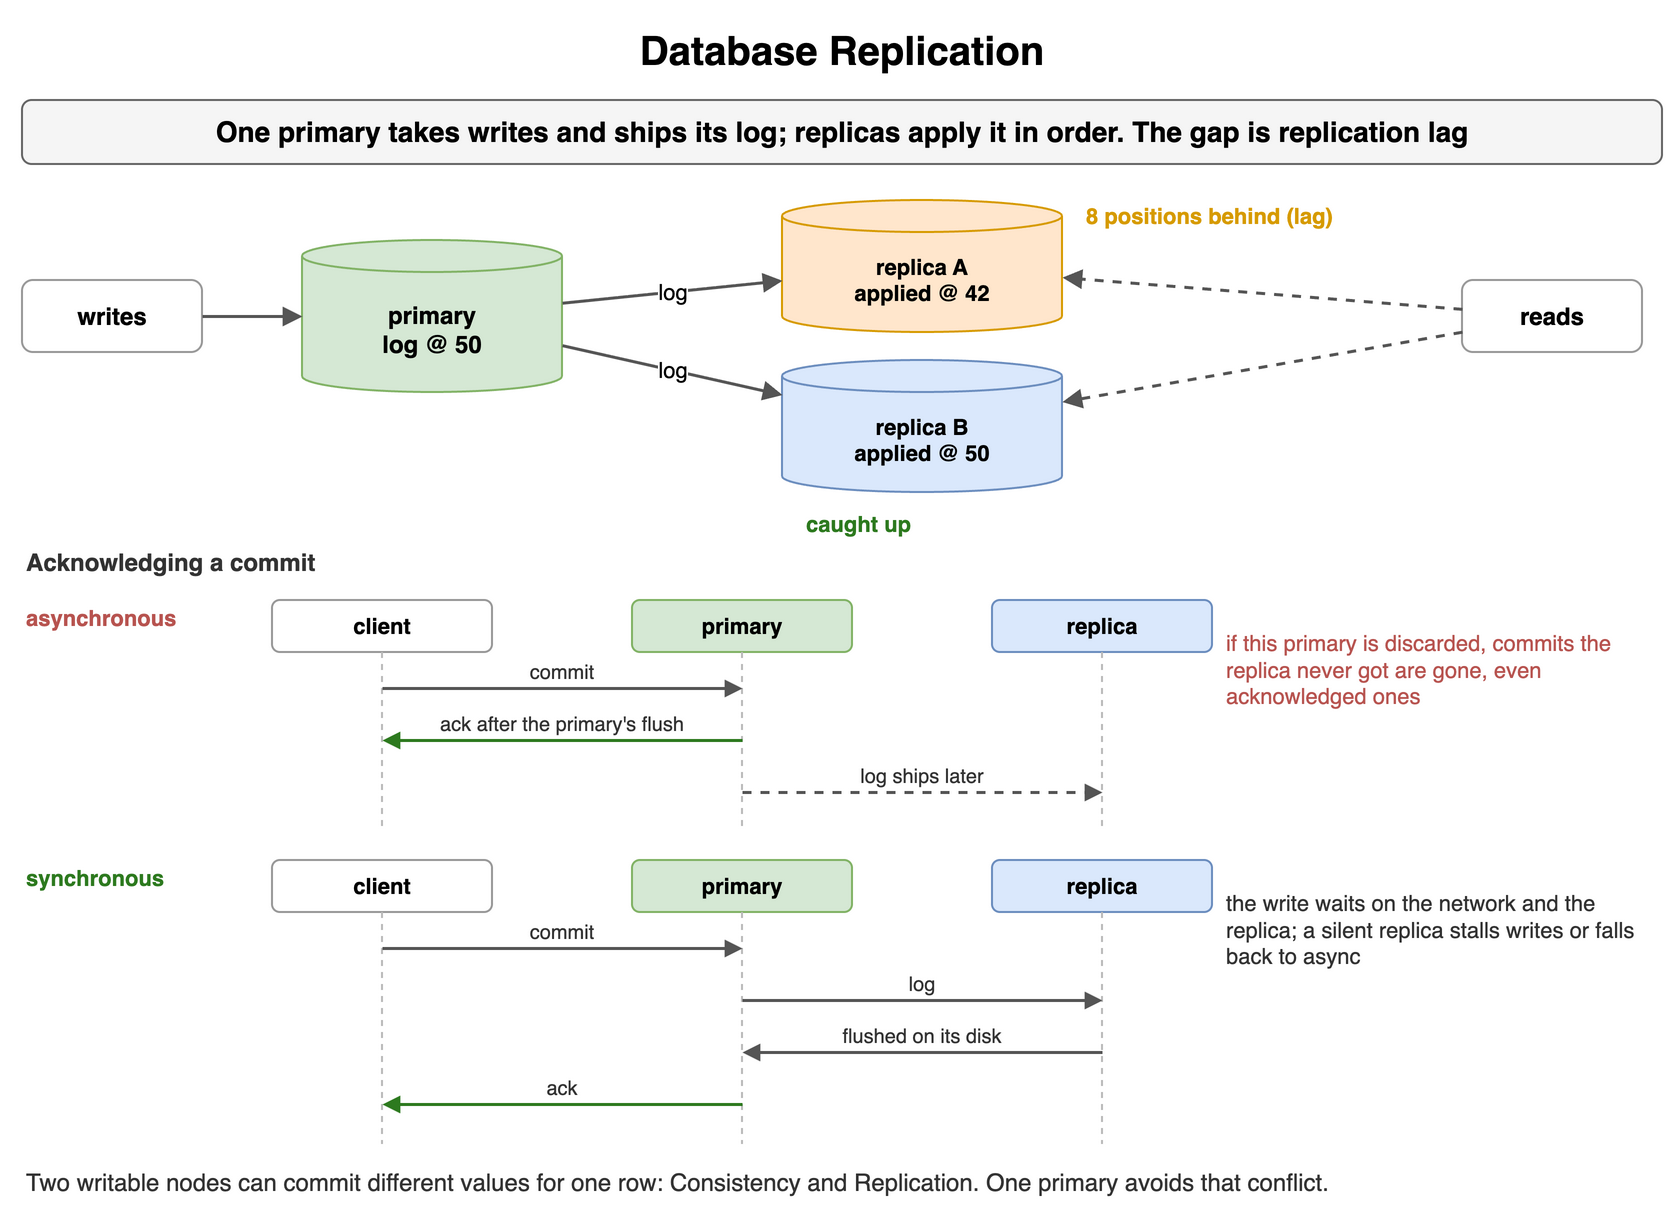

The diagram above was exported from draw.io. Its source (the exported page's mxGraphModel, read from the mxfile embedded in the PNG):
<mxGraphModel dx="900" dy="612" grid="1" gridSize="10" guides="1" tooltips="1" connect="1" arrows="1" fold="1" page="1" pageScale="1" pageWidth="900" pageHeight="612" math="0" shadow="0">
  <root>
    <mxCell id="0" />
    <mxCell id="1" parent="0" />
    <mxCell id="r71" value="Database Replication" style="text;html=1;align=center;verticalAlign=middle;whiteSpace=wrap;fontSize=20;fontStyle=1;" vertex="1" parent="1">
      <mxGeometry x="40" y="10" width="820" height="30" as="geometry" />
    </mxCell>
    <mxCell id="r72" value="One primary takes writes and ships its log; replicas apply it in order. The gap is replication lag" style="rounded=1;whiteSpace=wrap;html=1;fillColor=#f5f5f5;strokeColor=#666666;fontStyle=1;fontSize=14;" vertex="1" parent="1">
      <mxGeometry x="40" y="50" width="820" height="32" as="geometry" />
    </mxCell>
    <mxCell id="r73" value="writes" style="rounded=1;whiteSpace=wrap;html=1;fillColor=#ffffff;strokeColor=#999999;fontSize=12;align=center;fontStyle=1;" vertex="1" parent="1">
      <mxGeometry x="40" y="140" width="90" height="36" as="geometry" />
    </mxCell>
    <mxCell id="r74" value="primary&lt;br&gt;log @ 50" style="shape=cylinder3;whiteSpace=wrap;html=1;boundedLbl=1;backgroundOutline=1;size=8;fillColor=#d5e8d4;strokeColor=#82b366;fontSize=12;fontStyle=1;" vertex="1" parent="1">
      <mxGeometry x="180" y="120" width="130" height="76" as="geometry" />
    </mxCell>
    <mxCell id="r75" value="" style="endArrow=block;endSize=6;html=1;strokeWidth=1.5;strokeColor=#555555;fontSize=11;labelBackgroundColor=#ffffff;" edge="1" parent="1" source="r73" target="r74">
      <mxGeometry relative="1" as="geometry" />
    </mxCell>
    <mxCell id="r76" value="replica A&lt;br&gt;applied @ 42" style="shape=cylinder3;whiteSpace=wrap;html=1;boundedLbl=1;backgroundOutline=1;size=8;fillColor=#ffe6cc;strokeColor=#d79b00;fontSize=11;fontStyle=1;" vertex="1" parent="1">
      <mxGeometry x="420" y="100" width="140" height="66" as="geometry" />
    </mxCell>
    <mxCell id="r77" value="log" style="endArrow=block;endSize=6;html=1;strokeWidth=1.5;strokeColor=#555555;fontSize=11;labelBackgroundColor=#ffffff;" edge="1" parent="1" source="r74" target="r76">
      <mxGeometry relative="1" as="geometry" />
    </mxCell>
    <mxCell id="r78" value="8 positions behind (lag)" style="text;html=1;whiteSpace=wrap;fontSize=11;align=left;verticalAlign=middle;fontSize=11;fontColor=#d79b00;fontStyle=1;" vertex="1" parent="1">
      <mxGeometry x="570" y="96" width="180" height="24" as="geometry" />
    </mxCell>
    <mxCell id="r79" value="replica B&lt;br&gt;applied @ 50" style="shape=cylinder3;whiteSpace=wrap;html=1;boundedLbl=1;backgroundOutline=1;size=8;fillColor=#dae8fc;strokeColor=#6c8ebf;fontSize=11;fontStyle=1;" vertex="1" parent="1">
      <mxGeometry x="420" y="180" width="140" height="66" as="geometry" />
    </mxCell>
    <mxCell id="r710" value="log" style="endArrow=block;endSize=6;html=1;strokeWidth=1.5;strokeColor=#555555;fontSize=11;labelBackgroundColor=#ffffff;" edge="1" parent="1" source="r74" target="r79">
      <mxGeometry relative="1" as="geometry" />
    </mxCell>
    <mxCell id="r711" value="caught up" style="text;html=1;whiteSpace=wrap;fontSize=11;align=left;verticalAlign=middle;fontSize=11;fontColor=#2d7a1f;fontStyle=1;" vertex="1" parent="1">
      <mxGeometry x="430" y="250" width="180" height="24" as="geometry" />
    </mxCell>
    <mxCell id="r712" value="reads" style="rounded=1;whiteSpace=wrap;html=1;fillColor=#ffffff;strokeColor=#999999;fontSize=12;align=center;fontStyle=1;" vertex="1" parent="1">
      <mxGeometry x="760" y="140" width="90" height="36" as="geometry" />
    </mxCell>
    <mxCell id="r713" value="" style="endArrow=block;endSize=6;html=1;strokeWidth=1.5;strokeColor=#555555;fontSize=11;labelBackgroundColor=#ffffff;dashed=1;" edge="1" parent="1" source="r712" target="r76">
      <mxGeometry relative="1" as="geometry" />
    </mxCell>
    <mxCell id="r714" value="" style="endArrow=block;endSize=6;html=1;strokeWidth=1.5;strokeColor=#555555;fontSize=11;labelBackgroundColor=#ffffff;dashed=1;" edge="1" parent="1" source="r712" target="r79">
      <mxGeometry relative="1" as="geometry" />
    </mxCell>
    <mxCell id="r715" value="Acknowledging a commit" style="text;html=1;whiteSpace=wrap;fontSize=11;align=left;verticalAlign=middle;fontSize=12;fontColor=#333333;fontStyle=1;" vertex="1" parent="1">
      <mxGeometry x="40" y="272" width="400" height="18" as="geometry" />
    </mxCell>
    <mxCell id="r716" value="asynchronous" style="text;html=1;whiteSpace=wrap;fontSize=11;align=left;verticalAlign=middle;fontSize=11;fontColor=#b85450;fontStyle=1;" vertex="1" parent="1">
      <mxGeometry x="40" y="300" width="140" height="18" as="geometry" />
    </mxCell>
    <mxCell id="r717" value="client" style="rounded=1;whiteSpace=wrap;html=1;fillColor=#ffffff;strokeColor=#999999;fontSize=11;align=center;fontStyle=1;" vertex="1" parent="1">
      <mxGeometry x="165.0" y="300" width="110" height="26" as="geometry" />
    </mxCell>
    <mxCell id="r718" value="primary" style="rounded=1;whiteSpace=wrap;html=1;fillColor=#d5e8d4;strokeColor=#82b366;fontSize=11;align=center;fontStyle=1;" vertex="1" parent="1">
      <mxGeometry x="345.0" y="300" width="110" height="26" as="geometry" />
    </mxCell>
    <mxCell id="r719" value="replica" style="rounded=1;whiteSpace=wrap;html=1;fillColor=#dae8fc;strokeColor=#6c8ebf;fontSize=11;align=center;fontStyle=1;" vertex="1" parent="1">
      <mxGeometry x="525.0" y="300" width="110" height="26" as="geometry" />
    </mxCell>
    <mxCell id="r720" value="" style="endArrow=none;html=1;strokeColor=#bbbbbb;dashed=1;" edge="1" parent="1">
      <mxGeometry relative="1" as="geometry">
        <mxPoint x="220" y="326" as="sourcePoint" />
        <mxPoint x="220" y="416" as="targetPoint" />
      </mxGeometry>
    </mxCell>
    <mxCell id="r721" value="" style="endArrow=none;html=1;strokeColor=#bbbbbb;dashed=1;" edge="1" parent="1">
      <mxGeometry relative="1" as="geometry">
        <mxPoint x="400" y="326" as="sourcePoint" />
        <mxPoint x="400" y="416" as="targetPoint" />
      </mxGeometry>
    </mxCell>
    <mxCell id="r722" value="" style="endArrow=none;html=1;strokeColor=#bbbbbb;dashed=1;" edge="1" parent="1">
      <mxGeometry relative="1" as="geometry">
        <mxPoint x="580" y="326" as="sourcePoint" />
        <mxPoint x="580" y="416" as="targetPoint" />
      </mxGeometry>
    </mxCell>
    <mxCell id="r723" value="" style="endArrow=block;endSize=6;html=1;strokeWidth=1.5;strokeColor=#555555;fontSize=11;labelBackgroundColor=#ffffff;endSize=5;" edge="1" parent="1">
      <mxGeometry relative="1" as="geometry">
        <mxPoint x="220" y="344" as="sourcePoint" />
        <mxPoint x="400" y="344" as="targetPoint" />
      </mxGeometry>
    </mxCell>
    <mxCell id="r724" value="commit" style="text;html=1;whiteSpace=wrap;fontSize=11;align=center;verticalAlign=middle;fontSize=10;fontColor=#333333;" vertex="1" parent="1">
      <mxGeometry x="224" y="328" width="172" height="15" as="geometry" />
    </mxCell>
    <mxCell id="r725" value="" style="endArrow=block;endSize=6;html=1;strokeWidth=1.5;strokeColor=#2d7a1f;fontSize=11;labelBackgroundColor=#ffffff;fontColor=#2d7a1f;endSize=5;" edge="1" parent="1">
      <mxGeometry relative="1" as="geometry">
        <mxPoint x="400" y="370" as="sourcePoint" />
        <mxPoint x="220" y="370" as="targetPoint" />
      </mxGeometry>
    </mxCell>
    <mxCell id="r726" value="ack after the primary's flush" style="text;html=1;whiteSpace=wrap;fontSize=11;align=center;verticalAlign=middle;fontSize=10;fontColor=#333333;" vertex="1" parent="1">
      <mxGeometry x="224" y="354" width="172" height="15" as="geometry" />
    </mxCell>
    <mxCell id="r727" value="" style="endArrow=block;endSize=6;html=1;strokeWidth=1.5;strokeColor=#555555;fontSize=11;labelBackgroundColor=#ffffff;dashed=1;endSize=5;" edge="1" parent="1">
      <mxGeometry relative="1" as="geometry">
        <mxPoint x="400" y="396" as="sourcePoint" />
        <mxPoint x="580" y="396" as="targetPoint" />
      </mxGeometry>
    </mxCell>
    <mxCell id="r728" value="log ships later" style="text;html=1;whiteSpace=wrap;fontSize=11;align=center;verticalAlign=middle;fontSize=10;fontColor=#333333;" vertex="1" parent="1">
      <mxGeometry x="404" y="380" width="172" height="15" as="geometry" />
    </mxCell>
    <mxCell id="r729" value="if this primary is discarded, commits the replica never got are gone, even acknowledged ones" style="text;html=1;whiteSpace=wrap;fontSize=11;align=left;verticalAlign=middle;fontSize=11;fontColor=#b85450;" vertex="1" parent="1">
      <mxGeometry x="640" y="300" width="220" height="70" as="geometry" />
    </mxCell>
    <mxCell id="r730" value="synchronous" style="text;html=1;whiteSpace=wrap;fontSize=11;align=left;verticalAlign=middle;fontSize=11;fontColor=#2d7a1f;fontStyle=1;" vertex="1" parent="1">
      <mxGeometry x="40" y="430" width="140" height="18" as="geometry" />
    </mxCell>
    <mxCell id="r731" value="client" style="rounded=1;whiteSpace=wrap;html=1;fillColor=#ffffff;strokeColor=#999999;fontSize=11;align=center;fontStyle=1;" vertex="1" parent="1">
      <mxGeometry x="165.0" y="430" width="110" height="26" as="geometry" />
    </mxCell>
    <mxCell id="r732" value="primary" style="rounded=1;whiteSpace=wrap;html=1;fillColor=#d5e8d4;strokeColor=#82b366;fontSize=11;align=center;fontStyle=1;" vertex="1" parent="1">
      <mxGeometry x="345.0" y="430" width="110" height="26" as="geometry" />
    </mxCell>
    <mxCell id="r733" value="replica" style="rounded=1;whiteSpace=wrap;html=1;fillColor=#dae8fc;strokeColor=#6c8ebf;fontSize=11;align=center;fontStyle=1;" vertex="1" parent="1">
      <mxGeometry x="525.0" y="430" width="110" height="26" as="geometry" />
    </mxCell>
    <mxCell id="r734" value="" style="endArrow=none;html=1;strokeColor=#bbbbbb;dashed=1;" edge="1" parent="1">
      <mxGeometry relative="1" as="geometry">
        <mxPoint x="220" y="456" as="sourcePoint" />
        <mxPoint x="220" y="572" as="targetPoint" />
      </mxGeometry>
    </mxCell>
    <mxCell id="r735" value="" style="endArrow=none;html=1;strokeColor=#bbbbbb;dashed=1;" edge="1" parent="1">
      <mxGeometry relative="1" as="geometry">
        <mxPoint x="400" y="456" as="sourcePoint" />
        <mxPoint x="400" y="572" as="targetPoint" />
      </mxGeometry>
    </mxCell>
    <mxCell id="r736" value="" style="endArrow=none;html=1;strokeColor=#bbbbbb;dashed=1;" edge="1" parent="1">
      <mxGeometry relative="1" as="geometry">
        <mxPoint x="580" y="456" as="sourcePoint" />
        <mxPoint x="580" y="572" as="targetPoint" />
      </mxGeometry>
    </mxCell>
    <mxCell id="r737" value="" style="endArrow=block;endSize=6;html=1;strokeWidth=1.5;strokeColor=#555555;fontSize=11;labelBackgroundColor=#ffffff;endSize=5;" edge="1" parent="1">
      <mxGeometry relative="1" as="geometry">
        <mxPoint x="220" y="474" as="sourcePoint" />
        <mxPoint x="400" y="474" as="targetPoint" />
      </mxGeometry>
    </mxCell>
    <mxCell id="r738" value="commit" style="text;html=1;whiteSpace=wrap;fontSize=11;align=center;verticalAlign=middle;fontSize=10;fontColor=#333333;" vertex="1" parent="1">
      <mxGeometry x="224" y="458" width="172" height="15" as="geometry" />
    </mxCell>
    <mxCell id="r739" value="" style="endArrow=block;endSize=6;html=1;strokeWidth=1.5;strokeColor=#555555;fontSize=11;labelBackgroundColor=#ffffff;endSize=5;" edge="1" parent="1">
      <mxGeometry relative="1" as="geometry">
        <mxPoint x="400" y="500" as="sourcePoint" />
        <mxPoint x="580" y="500" as="targetPoint" />
      </mxGeometry>
    </mxCell>
    <mxCell id="r740" value="log" style="text;html=1;whiteSpace=wrap;fontSize=11;align=center;verticalAlign=middle;fontSize=10;fontColor=#333333;" vertex="1" parent="1">
      <mxGeometry x="404" y="484" width="172" height="15" as="geometry" />
    </mxCell>
    <mxCell id="r741" value="" style="endArrow=block;endSize=6;html=1;strokeWidth=1.5;strokeColor=#555555;fontSize=11;labelBackgroundColor=#ffffff;endSize=5;" edge="1" parent="1">
      <mxGeometry relative="1" as="geometry">
        <mxPoint x="580" y="526" as="sourcePoint" />
        <mxPoint x="400" y="526" as="targetPoint" />
      </mxGeometry>
    </mxCell>
    <mxCell id="r742" value="flushed on its disk" style="text;html=1;whiteSpace=wrap;fontSize=11;align=center;verticalAlign=middle;fontSize=10;fontColor=#333333;" vertex="1" parent="1">
      <mxGeometry x="404" y="510" width="172" height="15" as="geometry" />
    </mxCell>
    <mxCell id="r743" value="" style="endArrow=block;endSize=6;html=1;strokeWidth=1.5;strokeColor=#2d7a1f;fontSize=11;labelBackgroundColor=#ffffff;fontColor=#2d7a1f;endSize=5;" edge="1" parent="1">
      <mxGeometry relative="1" as="geometry">
        <mxPoint x="400" y="552" as="sourcePoint" />
        <mxPoint x="220" y="552" as="targetPoint" />
      </mxGeometry>
    </mxCell>
    <mxCell id="r744" value="ack" style="text;html=1;whiteSpace=wrap;fontSize=11;align=center;verticalAlign=middle;fontSize=10;fontColor=#333333;" vertex="1" parent="1">
      <mxGeometry x="224" y="536" width="172" height="15" as="geometry" />
    </mxCell>
    <mxCell id="r745" value="the write waits on the network and the replica; a silent replica stalls writes or falls back to async" style="text;html=1;whiteSpace=wrap;fontSize=11;align=left;verticalAlign=middle;fontSize=11;fontColor=#333333;" vertex="1" parent="1">
      <mxGeometry x="640" y="430" width="220" height="70" as="geometry" />
    </mxCell>
    <mxCell id="r746" value="Two writable nodes can commit different values for one row: Consistency and Replication. One primary avoids that conflict." style="text;html=1;whiteSpace=wrap;fontSize=11;align=left;verticalAlign=middle;fontSize=12;fontColor=#333333;" vertex="1" parent="1">
      <mxGeometry x="40" y="582" width="820" height="18" as="geometry" />
    </mxCell>
  </root>
</mxGraphModel>